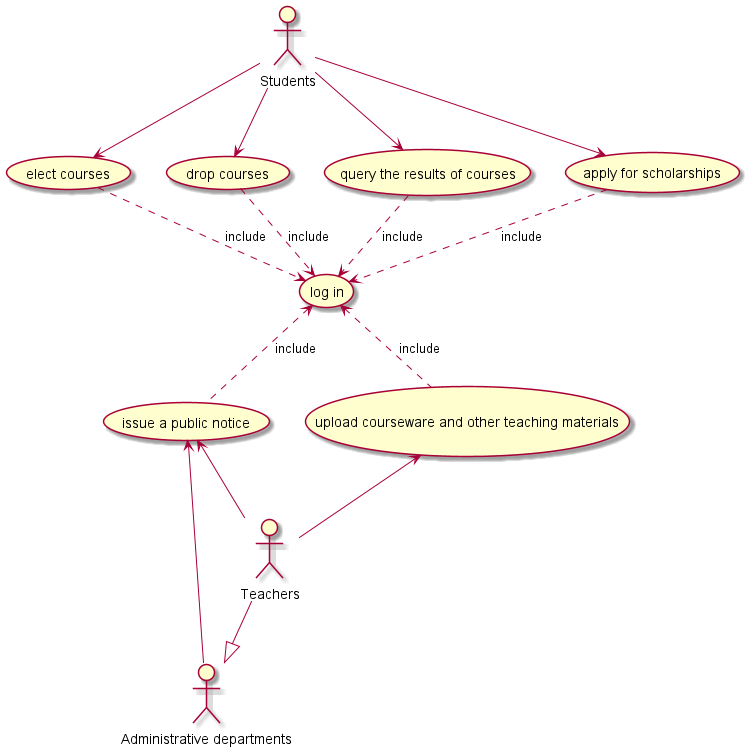

The diagram above was rendered by PlantUML. Its source (embedded in the PNG):
@startuml UsecaseCampusInfoPlatform
:Students:                                            
:Teachers:                                            
:Administrative departments: as Admin                         
Teachers --|> Admin
                  
(log in) as (all)                                                      
                                                       
(elect courses) as (s1)                                
(drop courses) as (s2)                                 
(query the results of courses) as (s3)                 
(apply for scholarships) as (s4)                       
                                                       
(upload courseware and other teaching materials) as (t1)
                                                       
(issue a public notice) as (a1_t2)                     
                                                       
Students --> s1                   
Students --> s2                   
Students --> s3                   
Students --> s4                   
s1 ..> all : include              
s2 ..> all : include              
s3 ..> all : include                                   
s4 ..> all : include                                   
                                                       
Teachers -up-> t1                                      
Teachers -Up-> a1_t2                                   
                                                       
Admin --> a1_t2                                        
t1 .up.> all : include                                 
a1_t2 .up.> all : include                              
                                                       
@enduml